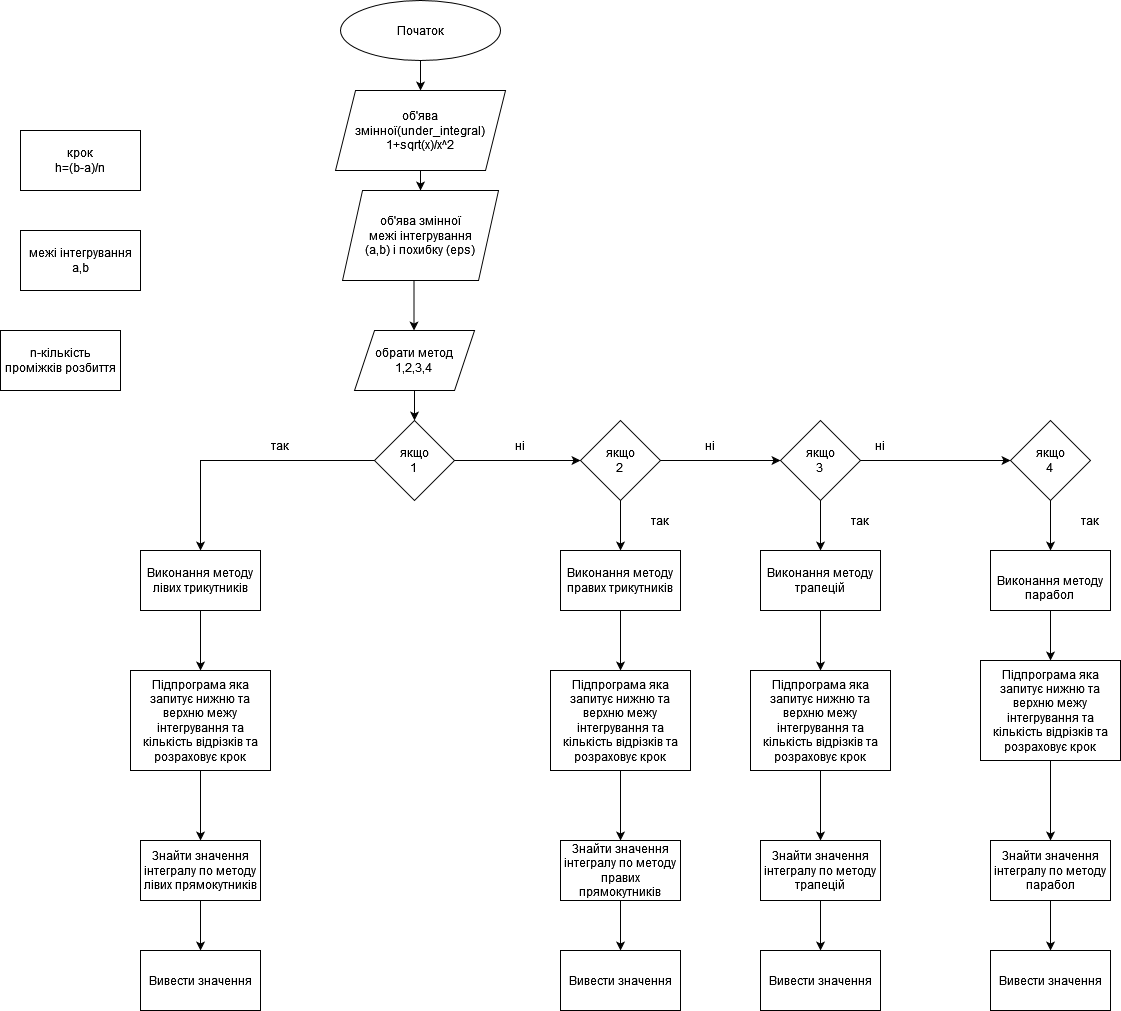

The diagram above was exported from draw.io. Its source (the exported page's mxGraphModel, read from the mxfile embedded in the PNG):
<mxGraphModel dx="1422" dy="773" grid="1" gridSize="10" guides="1" tooltips="1" connect="1" arrows="1" fold="1" page="1" pageScale="1" pageWidth="827" pageHeight="1169" math="0" shadow="0">
  <root>
    <mxCell id="0" />
    <mxCell id="1" parent="0" />
    <mxCell id="yWKGsGs6nr2MPwfjjidM-9" style="edgeStyle=orthogonalEdgeStyle;rounded=0;orthogonalLoop=1;jettySize=auto;html=1;exitX=0.5;exitY=1;exitDx=0;exitDy=0;entryX=0.5;entryY=0;entryDx=0;entryDy=0;" edge="1" parent="1" source="yWKGsGs6nr2MPwfjjidM-1" target="yWKGsGs6nr2MPwfjjidM-8">
      <mxGeometry relative="1" as="geometry" />
    </mxCell>
    <mxCell id="yWKGsGs6nr2MPwfjjidM-1" value="Початок" style="ellipse;whiteSpace=wrap;html=1;" vertex="1" parent="1">
      <mxGeometry x="400" y="80" width="160" height="60" as="geometry" />
    </mxCell>
    <mxCell id="yWKGsGs6nr2MPwfjjidM-2" style="edgeStyle=orthogonalEdgeStyle;rounded=0;orthogonalLoop=1;jettySize=auto;html=1;exitX=0.5;exitY=1;exitDx=0;exitDy=0;" edge="1" parent="1">
      <mxGeometry relative="1" as="geometry">
        <mxPoint x="473.5" y="410" as="targetPoint" />
        <mxPoint x="473.5" y="360" as="sourcePoint" />
      </mxGeometry>
    </mxCell>
    <mxCell id="yWKGsGs6nr2MPwfjjidM-3" value="n-кількість проміжків розбиття" style="rounded=0;whiteSpace=wrap;html=1;" vertex="1" parent="1">
      <mxGeometry x="60" y="410" width="120" height="60" as="geometry" />
    </mxCell>
    <mxCell id="yWKGsGs6nr2MPwfjjidM-4" value="&lt;div&gt;межі інтегрування &lt;/div&gt;a,b" style="rounded=0;whiteSpace=wrap;html=1;" vertex="1" parent="1">
      <mxGeometry x="80" y="310" width="120" height="60" as="geometry" />
    </mxCell>
    <mxCell id="yWKGsGs6nr2MPwfjjidM-6" value="&lt;div&gt;крок&lt;/div&gt;&lt;div&gt;h=(b-a)/n&lt;br&gt;&lt;/div&gt;" style="rounded=0;whiteSpace=wrap;html=1;" vertex="1" parent="1">
      <mxGeometry x="80" y="210" width="120" height="60" as="geometry" />
    </mxCell>
    <mxCell id="yWKGsGs6nr2MPwfjjidM-12" style="edgeStyle=orthogonalEdgeStyle;rounded=0;orthogonalLoop=1;jettySize=auto;html=1;exitX=0.5;exitY=1;exitDx=0;exitDy=0;" edge="1" parent="1" source="yWKGsGs6nr2MPwfjjidM-8" target="yWKGsGs6nr2MPwfjjidM-10">
      <mxGeometry relative="1" as="geometry" />
    </mxCell>
    <mxCell id="yWKGsGs6nr2MPwfjjidM-8" value="&lt;div&gt;об'ява змінної(under_integral)&lt;/div&gt;&lt;div&gt;1+sqrt(x)/x^2&lt;br&gt;&lt;/div&gt;" style="shape=parallelogram;perimeter=parallelogramPerimeter;whiteSpace=wrap;html=1;fixedSize=1;" vertex="1" parent="1">
      <mxGeometry x="395" y="170" width="170" height="80" as="geometry" />
    </mxCell>
    <mxCell id="yWKGsGs6nr2MPwfjjidM-10" value="об'ява змінної &lt;div&gt;межі інтегрування &lt;/div&gt;(a,b) і похибку (eps) " style="shape=parallelogram;perimeter=parallelogramPerimeter;whiteSpace=wrap;html=1;fixedSize=1;" vertex="1" parent="1">
      <mxGeometry x="402" y="270" width="156" height="90" as="geometry" />
    </mxCell>
    <mxCell id="yWKGsGs6nr2MPwfjjidM-17" style="edgeStyle=orthogonalEdgeStyle;rounded=0;orthogonalLoop=1;jettySize=auto;html=1;exitX=0.5;exitY=1;exitDx=0;exitDy=0;entryX=0.5;entryY=0;entryDx=0;entryDy=0;" edge="1" parent="1" source="yWKGsGs6nr2MPwfjjidM-13" target="yWKGsGs6nr2MPwfjjidM-16">
      <mxGeometry relative="1" as="geometry" />
    </mxCell>
    <mxCell id="yWKGsGs6nr2MPwfjjidM-13" value="&lt;br&gt;&lt;div&gt;обрати метод&lt;/div&gt;1,2,3,4&lt;br&gt;&lt;br&gt;" style="shape=parallelogram;perimeter=parallelogramPerimeter;whiteSpace=wrap;html=1;fixedSize=1;" vertex="1" parent="1">
      <mxGeometry x="414" y="410" width="120" height="60" as="geometry" />
    </mxCell>
    <mxCell id="yWKGsGs6nr2MPwfjjidM-19" style="edgeStyle=orthogonalEdgeStyle;rounded=0;orthogonalLoop=1;jettySize=auto;html=1;exitX=0;exitY=0.5;exitDx=0;exitDy=0;" edge="1" parent="1" source="yWKGsGs6nr2MPwfjjidM-16" target="yWKGsGs6nr2MPwfjjidM-18">
      <mxGeometry relative="1" as="geometry" />
    </mxCell>
    <mxCell id="yWKGsGs6nr2MPwfjjidM-20" style="edgeStyle=orthogonalEdgeStyle;rounded=0;orthogonalLoop=1;jettySize=auto;html=1;exitX=1;exitY=0.5;exitDx=0;exitDy=0;" edge="1" parent="1" source="yWKGsGs6nr2MPwfjjidM-16">
      <mxGeometry relative="1" as="geometry">
        <mxPoint x="640" y="540" as="targetPoint" />
      </mxGeometry>
    </mxCell>
    <mxCell id="yWKGsGs6nr2MPwfjjidM-16" value="&lt;div&gt;якщо&lt;/div&gt;&lt;div&gt;1&lt;br&gt;&lt;/div&gt;" style="rhombus;whiteSpace=wrap;html=1;" vertex="1" parent="1">
      <mxGeometry x="434" y="500" width="80" height="80" as="geometry" />
    </mxCell>
    <mxCell id="yWKGsGs6nr2MPwfjjidM-44" style="edgeStyle=orthogonalEdgeStyle;rounded=0;orthogonalLoop=1;jettySize=auto;html=1;exitX=0.5;exitY=1;exitDx=0;exitDy=0;" edge="1" parent="1" source="yWKGsGs6nr2MPwfjjidM-18" target="yWKGsGs6nr2MPwfjjidM-37">
      <mxGeometry relative="1" as="geometry" />
    </mxCell>
    <mxCell id="yWKGsGs6nr2MPwfjjidM-18" value="Виконання методу лівих трикутників" style="rounded=0;whiteSpace=wrap;html=1;" vertex="1" parent="1">
      <mxGeometry x="200" y="630" width="120" height="60" as="geometry" />
    </mxCell>
    <mxCell id="yWKGsGs6nr2MPwfjjidM-22" style="edgeStyle=orthogonalEdgeStyle;rounded=0;orthogonalLoop=1;jettySize=auto;html=1;exitX=1;exitY=0.5;exitDx=0;exitDy=0;entryX=0;entryY=0.5;entryDx=0;entryDy=0;" edge="1" parent="1" source="yWKGsGs6nr2MPwfjjidM-21" target="yWKGsGs6nr2MPwfjjidM-23">
      <mxGeometry relative="1" as="geometry">
        <mxPoint x="810" y="540" as="targetPoint" />
      </mxGeometry>
    </mxCell>
    <mxCell id="yWKGsGs6nr2MPwfjjidM-34" style="edgeStyle=orthogonalEdgeStyle;rounded=0;orthogonalLoop=1;jettySize=auto;html=1;exitX=0.5;exitY=1;exitDx=0;exitDy=0;entryX=0.5;entryY=0;entryDx=0;entryDy=0;" edge="1" parent="1" source="yWKGsGs6nr2MPwfjjidM-21" target="yWKGsGs6nr2MPwfjjidM-30">
      <mxGeometry relative="1" as="geometry" />
    </mxCell>
    <mxCell id="yWKGsGs6nr2MPwfjjidM-21" value="&lt;div&gt;якщо&lt;/div&gt;&lt;div&gt;2&lt;br&gt;&lt;/div&gt;" style="rhombus;whiteSpace=wrap;html=1;" vertex="1" parent="1">
      <mxGeometry x="640" y="500" width="80" height="80" as="geometry" />
    </mxCell>
    <mxCell id="yWKGsGs6nr2MPwfjjidM-25" style="edgeStyle=orthogonalEdgeStyle;rounded=0;orthogonalLoop=1;jettySize=auto;html=1;exitX=1;exitY=0.5;exitDx=0;exitDy=0;" edge="1" parent="1" source="yWKGsGs6nr2MPwfjjidM-23" target="yWKGsGs6nr2MPwfjjidM-24">
      <mxGeometry relative="1" as="geometry" />
    </mxCell>
    <mxCell id="yWKGsGs6nr2MPwfjjidM-35" style="edgeStyle=orthogonalEdgeStyle;rounded=0;orthogonalLoop=1;jettySize=auto;html=1;exitX=0.5;exitY=1;exitDx=0;exitDy=0;entryX=0.5;entryY=0;entryDx=0;entryDy=0;" edge="1" parent="1" source="yWKGsGs6nr2MPwfjjidM-23" target="yWKGsGs6nr2MPwfjjidM-32">
      <mxGeometry relative="1" as="geometry" />
    </mxCell>
    <mxCell id="yWKGsGs6nr2MPwfjjidM-23" value="&lt;div&gt;якщо&lt;/div&gt;&lt;div&gt;3&lt;br&gt;&lt;/div&gt;" style="rhombus;whiteSpace=wrap;html=1;" vertex="1" parent="1">
      <mxGeometry x="840" y="500" width="80" height="80" as="geometry" />
    </mxCell>
    <mxCell id="yWKGsGs6nr2MPwfjjidM-36" style="edgeStyle=orthogonalEdgeStyle;rounded=0;orthogonalLoop=1;jettySize=auto;html=1;exitX=0.5;exitY=1;exitDx=0;exitDy=0;entryX=0.5;entryY=0;entryDx=0;entryDy=0;" edge="1" parent="1" source="yWKGsGs6nr2MPwfjjidM-24" target="yWKGsGs6nr2MPwfjjidM-33">
      <mxGeometry relative="1" as="geometry" />
    </mxCell>
    <mxCell id="yWKGsGs6nr2MPwfjjidM-24" value="&lt;div&gt;якщо&lt;/div&gt;&lt;div&gt;4&lt;br&gt;&lt;/div&gt;" style="rhombus;whiteSpace=wrap;html=1;" vertex="1" parent="1">
      <mxGeometry x="1070" y="500" width="80" height="80" as="geometry" />
    </mxCell>
    <mxCell id="yWKGsGs6nr2MPwfjjidM-26" value="так" style="text;html=1;strokeColor=none;fillColor=none;align=center;verticalAlign=middle;whiteSpace=wrap;rounded=0;" vertex="1" parent="1">
      <mxGeometry x="310" y="510" width="60" height="30" as="geometry" />
    </mxCell>
    <mxCell id="yWKGsGs6nr2MPwfjjidM-27" value="ні" style="text;html=1;strokeColor=none;fillColor=none;align=center;verticalAlign=middle;whiteSpace=wrap;rounded=0;" vertex="1" parent="1">
      <mxGeometry x="550" y="510" width="60" height="30" as="geometry" />
    </mxCell>
    <mxCell id="yWKGsGs6nr2MPwfjjidM-28" value="ні" style="text;html=1;strokeColor=none;fillColor=none;align=center;verticalAlign=middle;whiteSpace=wrap;rounded=0;" vertex="1" parent="1">
      <mxGeometry x="740" y="510" width="60" height="30" as="geometry" />
    </mxCell>
    <mxCell id="yWKGsGs6nr2MPwfjjidM-29" value="ні" style="text;html=1;strokeColor=none;fillColor=none;align=center;verticalAlign=middle;whiteSpace=wrap;rounded=0;" vertex="1" parent="1">
      <mxGeometry x="910" y="510" width="60" height="30" as="geometry" />
    </mxCell>
    <mxCell id="yWKGsGs6nr2MPwfjjidM-45" style="edgeStyle=orthogonalEdgeStyle;rounded=0;orthogonalLoop=1;jettySize=auto;html=1;exitX=0.5;exitY=1;exitDx=0;exitDy=0;" edge="1" parent="1" source="yWKGsGs6nr2MPwfjjidM-30" target="yWKGsGs6nr2MPwfjjidM-41">
      <mxGeometry relative="1" as="geometry" />
    </mxCell>
    <mxCell id="yWKGsGs6nr2MPwfjjidM-30" value="Виконання методу правих трикутників" style="rounded=0;whiteSpace=wrap;html=1;" vertex="1" parent="1">
      <mxGeometry x="620" y="630" width="120" height="60" as="geometry" />
    </mxCell>
    <mxCell id="yWKGsGs6nr2MPwfjjidM-46" style="edgeStyle=orthogonalEdgeStyle;rounded=0;orthogonalLoop=1;jettySize=auto;html=1;exitX=0.5;exitY=1;exitDx=0;exitDy=0;" edge="1" parent="1" source="yWKGsGs6nr2MPwfjjidM-32" target="yWKGsGs6nr2MPwfjjidM-42">
      <mxGeometry relative="1" as="geometry" />
    </mxCell>
    <mxCell id="yWKGsGs6nr2MPwfjjidM-32" value="Виконання методу трапецій" style="rounded=0;whiteSpace=wrap;html=1;" vertex="1" parent="1">
      <mxGeometry x="820" y="630" width="120" height="60" as="geometry" />
    </mxCell>
    <mxCell id="yWKGsGs6nr2MPwfjjidM-47" style="edgeStyle=orthogonalEdgeStyle;rounded=0;orthogonalLoop=1;jettySize=auto;html=1;exitX=0.5;exitY=1;exitDx=0;exitDy=0;" edge="1" parent="1" source="yWKGsGs6nr2MPwfjjidM-33" target="yWKGsGs6nr2MPwfjjidM-43">
      <mxGeometry relative="1" as="geometry" />
    </mxCell>
    <mxCell id="yWKGsGs6nr2MPwfjjidM-33" value="&lt;br&gt;Виконання методу парабол&lt;br&gt;" style="rounded=0;whiteSpace=wrap;html=1;" vertex="1" parent="1">
      <mxGeometry x="1050" y="630" width="120" height="60" as="geometry" />
    </mxCell>
    <mxCell id="yWKGsGs6nr2MPwfjjidM-55" style="edgeStyle=orthogonalEdgeStyle;rounded=0;orthogonalLoop=1;jettySize=auto;html=1;exitX=0.5;exitY=1;exitDx=0;exitDy=0;" edge="1" parent="1" source="yWKGsGs6nr2MPwfjjidM-37" target="yWKGsGs6nr2MPwfjjidM-48">
      <mxGeometry relative="1" as="geometry" />
    </mxCell>
    <mxCell id="yWKGsGs6nr2MPwfjjidM-37" value="Підпрограма яка запитує нижню та верхню межу інтегрування та кількість відрізків та розраховує крок" style="rounded=0;whiteSpace=wrap;html=1;" vertex="1" parent="1">
      <mxGeometry x="190" y="750" width="140" height="100" as="geometry" />
    </mxCell>
    <mxCell id="yWKGsGs6nr2MPwfjjidM-54" style="edgeStyle=orthogonalEdgeStyle;rounded=0;orthogonalLoop=1;jettySize=auto;html=1;exitX=0.5;exitY=1;exitDx=0;exitDy=0;entryX=0.5;entryY=0;entryDx=0;entryDy=0;" edge="1" parent="1" source="yWKGsGs6nr2MPwfjjidM-41" target="yWKGsGs6nr2MPwfjjidM-49">
      <mxGeometry relative="1" as="geometry" />
    </mxCell>
    <mxCell id="yWKGsGs6nr2MPwfjjidM-41" value="Підпрограма яка запитує нижню та верхню межу інтегрування та кількість відрізків та розраховує крок" style="rounded=0;whiteSpace=wrap;html=1;" vertex="1" parent="1">
      <mxGeometry x="610" y="750" width="140" height="100" as="geometry" />
    </mxCell>
    <mxCell id="yWKGsGs6nr2MPwfjjidM-53" style="edgeStyle=orthogonalEdgeStyle;rounded=0;orthogonalLoop=1;jettySize=auto;html=1;exitX=0.5;exitY=1;exitDx=0;exitDy=0;" edge="1" parent="1" source="yWKGsGs6nr2MPwfjjidM-42" target="yWKGsGs6nr2MPwfjjidM-50">
      <mxGeometry relative="1" as="geometry" />
    </mxCell>
    <mxCell id="yWKGsGs6nr2MPwfjjidM-42" value="Підпрограма яка запитує нижню та верхню межу інтегрування та кількість відрізків та розраховує крок" style="rounded=0;whiteSpace=wrap;html=1;" vertex="1" parent="1">
      <mxGeometry x="810" y="750" width="140" height="100" as="geometry" />
    </mxCell>
    <mxCell id="yWKGsGs6nr2MPwfjjidM-52" style="edgeStyle=orthogonalEdgeStyle;rounded=0;orthogonalLoop=1;jettySize=auto;html=1;exitX=0.5;exitY=1;exitDx=0;exitDy=0;" edge="1" parent="1" source="yWKGsGs6nr2MPwfjjidM-43" target="yWKGsGs6nr2MPwfjjidM-51">
      <mxGeometry relative="1" as="geometry" />
    </mxCell>
    <mxCell id="yWKGsGs6nr2MPwfjjidM-43" value="Підпрограма яка запитує нижню та верхню межу інтегрування та кількість відрізків та розраховує крок" style="rounded=0;whiteSpace=wrap;html=1;" vertex="1" parent="1">
      <mxGeometry x="1040" y="740" width="140" height="100" as="geometry" />
    </mxCell>
    <mxCell id="yWKGsGs6nr2MPwfjjidM-68" style="edgeStyle=orthogonalEdgeStyle;rounded=0;orthogonalLoop=1;jettySize=auto;html=1;exitX=0.5;exitY=1;exitDx=0;exitDy=0;" edge="1" parent="1" source="yWKGsGs6nr2MPwfjjidM-48" target="yWKGsGs6nr2MPwfjjidM-59">
      <mxGeometry relative="1" as="geometry" />
    </mxCell>
    <mxCell id="yWKGsGs6nr2MPwfjjidM-48" value="Знайти значення інтегралу по методу лівих прямокутників " style="rounded=0;whiteSpace=wrap;html=1;" vertex="1" parent="1">
      <mxGeometry x="200" y="920" width="120" height="60" as="geometry" />
    </mxCell>
    <mxCell id="yWKGsGs6nr2MPwfjjidM-67" style="edgeStyle=orthogonalEdgeStyle;rounded=0;orthogonalLoop=1;jettySize=auto;html=1;exitX=0.5;exitY=1;exitDx=0;exitDy=0;entryX=0.5;entryY=0;entryDx=0;entryDy=0;" edge="1" parent="1" source="yWKGsGs6nr2MPwfjjidM-49" target="yWKGsGs6nr2MPwfjjidM-62">
      <mxGeometry relative="1" as="geometry" />
    </mxCell>
    <mxCell id="yWKGsGs6nr2MPwfjjidM-49" value="Знайти значення інтегралу по методу правих прямокутників " style="rounded=0;whiteSpace=wrap;html=1;" vertex="1" parent="1">
      <mxGeometry x="620" y="920" width="120" height="60" as="geometry" />
    </mxCell>
    <mxCell id="yWKGsGs6nr2MPwfjjidM-65" style="edgeStyle=orthogonalEdgeStyle;rounded=0;orthogonalLoop=1;jettySize=auto;html=1;exitX=0.5;exitY=1;exitDx=0;exitDy=0;entryX=0.5;entryY=0;entryDx=0;entryDy=0;" edge="1" parent="1" source="yWKGsGs6nr2MPwfjjidM-50" target="yWKGsGs6nr2MPwfjjidM-63">
      <mxGeometry relative="1" as="geometry" />
    </mxCell>
    <mxCell id="yWKGsGs6nr2MPwfjjidM-50" value="Знайти значення інтегралу по методу трапецій" style="rounded=0;whiteSpace=wrap;html=1;" vertex="1" parent="1">
      <mxGeometry x="820" y="920" width="120" height="60" as="geometry" />
    </mxCell>
    <mxCell id="yWKGsGs6nr2MPwfjjidM-66" style="edgeStyle=orthogonalEdgeStyle;rounded=0;orthogonalLoop=1;jettySize=auto;html=1;exitX=0.5;exitY=1;exitDx=0;exitDy=0;entryX=0.5;entryY=0;entryDx=0;entryDy=0;" edge="1" parent="1" source="yWKGsGs6nr2MPwfjjidM-51" target="yWKGsGs6nr2MPwfjjidM-64">
      <mxGeometry relative="1" as="geometry" />
    </mxCell>
    <mxCell id="yWKGsGs6nr2MPwfjjidM-51" value="Знайти значення інтегралу по методу парабол" style="rounded=0;whiteSpace=wrap;html=1;" vertex="1" parent="1">
      <mxGeometry x="1050" y="920" width="120" height="60" as="geometry" />
    </mxCell>
    <mxCell id="yWKGsGs6nr2MPwfjjidM-56" value="так" style="text;html=1;strokeColor=none;fillColor=none;align=center;verticalAlign=middle;whiteSpace=wrap;rounded=0;" vertex="1" parent="1">
      <mxGeometry x="690" y="585" width="60" height="30" as="geometry" />
    </mxCell>
    <mxCell id="yWKGsGs6nr2MPwfjjidM-57" value="так" style="text;html=1;strokeColor=none;fillColor=none;align=center;verticalAlign=middle;whiteSpace=wrap;rounded=0;" vertex="1" parent="1">
      <mxGeometry x="890" y="585" width="60" height="30" as="geometry" />
    </mxCell>
    <mxCell id="yWKGsGs6nr2MPwfjjidM-58" value="так" style="text;html=1;strokeColor=none;fillColor=none;align=center;verticalAlign=middle;whiteSpace=wrap;rounded=0;" vertex="1" parent="1">
      <mxGeometry x="1120" y="585" width="60" height="30" as="geometry" />
    </mxCell>
    <mxCell id="yWKGsGs6nr2MPwfjjidM-59" value="Вивести значення" style="rounded=0;whiteSpace=wrap;html=1;" vertex="1" parent="1">
      <mxGeometry x="200" y="1030" width="120" height="60" as="geometry" />
    </mxCell>
    <mxCell id="yWKGsGs6nr2MPwfjjidM-62" value="Вивести значення" style="rounded=0;whiteSpace=wrap;html=1;" vertex="1" parent="1">
      <mxGeometry x="620" y="1030" width="120" height="60" as="geometry" />
    </mxCell>
    <mxCell id="yWKGsGs6nr2MPwfjjidM-63" value="Вивести значення" style="rounded=0;whiteSpace=wrap;html=1;" vertex="1" parent="1">
      <mxGeometry x="820" y="1030" width="120" height="60" as="geometry" />
    </mxCell>
    <mxCell id="yWKGsGs6nr2MPwfjjidM-64" value="Вивести значення" style="rounded=0;whiteSpace=wrap;html=1;" vertex="1" parent="1">
      <mxGeometry x="1050" y="1030" width="120" height="60" as="geometry" />
    </mxCell>
  </root>
</mxGraphModel>